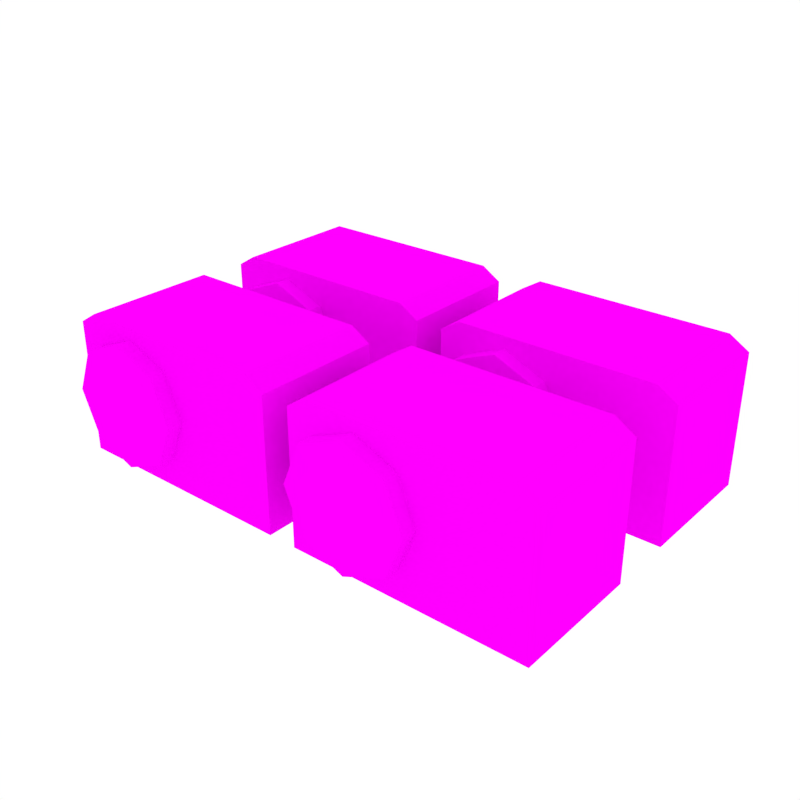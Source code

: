 # Source: AC_Unitx4.blend  (saved by Blender 2.79.0; exported with 4.5.12 LTS)
import bpy
from mathutils import Matrix  # noqa: F401  (used for matrix-valued properties, if any)

bpy.ops.wm.read_factory_settings(use_empty=True)
scene = bpy.context.scene
scene.name = 'Scene'

# ---- collections
col_collection_1 = bpy.data.collections.new('Collection 1'); scene.collection.children.link(col_collection_1)

# ---- images (referenced by path relative to the original .blend; pixels are not part of the script)
import os
ASSET_DIR = os.environ.get("B2B_ASSET_DIR", "")  # directory of the original .blend (textures are referenced by path, not embedded)
HERE = os.path.dirname(os.path.abspath(__file__))  # packed textures are extracted next to this script under _unpacked/

def load_image(name, relpath, width, height, colorspace="sRGB"):
    """Load a texture the original file referenced (path relative to the .blend, or extracted next to this script)."""
    p = next((c for c in (os.path.join(HERE, relpath), os.path.join(ASSET_DIR, relpath)) if relpath and os.path.exists(c)), "")
    if p:
        img = bpy.data.images.load(p, check_existing=True)
        img.name = name
    else:  # same state as the original file: an image datablock whose file is absent (Cycles renders it pink)
        img = bpy.data.images.new(name, width, height)
        img.source = "FILE"
        img.filepath = "//" + (relpath or name)
    img.colorspace_settings.name = colorspace
    return img
img_texture_green_png_001 = load_image('Texture_Green.png.001', 'Texture_Green.png', 1024, 1024, 'sRGB')

# ---- materials (node trees are filled in below, after node groups)
mat_texture = bpy.data.materials.new('Texture')
mat_texture.alpha_threshold = 0.0
mat_texture.roughness = 0.5

# ---- material node trees
mat_texture.use_nodes = True; mat_texture.node_tree.nodes.clear()
_N = mat_texture.node_tree.nodes; _L = mat_texture.node_tree.links
n0 = _N.new('ShaderNodeOutputMaterial'); n0.name = 'Material Output'; n0.location = (300, 300)
n1 = _N.new('ShaderNodeBsdfDiffuse'); n1.name = 'Diffuse BSDF'; n1.location = (10, 300)
n2 = _N.new('ShaderNodeTexImage'); n2.name = 'Image Texture'; n2.location = (-180, 300)
n2.width = 140
n2.image = img_texture_green_png_001
_L.new(n1.outputs[0], n0.inputs[0])
_L.new(n2.outputs[0], n1.inputs[0])
n0.is_active_output = True

# ---- world
world_world = bpy.data.worlds.new('World'); scene.world = world_world
world_world.color = (1.0, 1.0, 1.0)
world_world.use_sun_shadow = False
world_world.sun_shadow_jitter_overblur = 0.0
world_world.cycles.sampling_method = 'NONE'
world_world.cycles.sample_map_resolution = 256

# ---- meshes
me_cube_108 = bpy.data.meshes.new('Cube.108')
me_cube_108.from_pydata([(-0.3087, -0.1925, 0.0), (-0.3087, -0.0347, 0.0), (-0.02344, -0.1925, 0.0), (-0.02344, -0.0347, 0.0), (-0.15, -0.1716, 0.08836), (-0.15, -0.2119, 0.08836), (-0.1717, -0.1716, 0.0359), (-0.1717, -0.2119, 0.0359), (-0.2242, -0.1716, 0.01417), (-0.2242, -0.2119, 0.01417), (-0.2767, -0.1716, 0.0359), (-0.2767, -0.2119, 0.0359), (-0.2984, -0.1716, 0.08836), (-0.2984, -0.2119, 0.08836), (-0.2767, -0.1716, 0.1408), (-0.2767, -0.2119, 0.1408), (-0.2242, -0.1716, 0.1626), (-0.2242, -0.2119, 0.1626), (-0.1717, -0.1716, 0.1408), (-0.1717, -0.2119, 0.1408), (-0.2848, -0.1925, 0.1767), (-0.3087, -0.1925, 0.1619), (-0.3087, -0.0347, 0.1619), (-0.2848, -0.0347, 0.1767), (-0.02344, -0.1925, 0.1619), (-0.04731, -0.1925, 0.1767), (-0.04731, -0.0347, 0.1767), (-0.02344, -0.0347, 0.1619), (0.01085, -0.1925, 0.0), (0.01085, -0.0347, 0.0), (0.2961, -0.1925, 0.0), (0.2961, -0.0347, 0.0), (0.1695, -0.1716, 0.08836), (0.1695, -0.2119, 0.08836), (0.1478, -0.1716, 0.0359), (0.1478, -0.2119, 0.0359), (0.09534, -0.1716, 0.01417), (0.09534, -0.2119, 0.01417), (0.04287, -0.1716, 0.0359), (0.04287, -0.2119, 0.0359), (0.02114, -0.1716, 0.08836), (0.02114, -0.2119, 0.08836), (0.04287, -0.1716, 0.1408), (0.04287, -0.2119, 0.1408), (0.09534, -0.1716, 0.1626), (0.09534, -0.2119, 0.1626), (0.1478, -0.1716, 0.1408), (0.1478, -0.2119, 0.1408), (0.03473, -0.1925, 0.1767), (0.01085, -0.1925, 0.1619), (0.01085, -0.0347, 0.1619), (0.03473, -0.0347, 0.1767), (0.2961, -0.1925, 0.1619), (0.2722, -0.1925, 0.1767), (0.2722, -0.0347, 0.1767), (0.2961, -0.0347, 0.1619), (-0.3087, 0.0456, 0.0), (-0.3087, 0.2034, 0.0), (-0.02344, 0.0456, 0.0), (-0.02344, 0.2034, 0.0), (-0.15, 0.06657, 0.08836), (-0.15, 0.02629, 0.08836), (-0.1717, 0.06657, 0.0359), (-0.1717, 0.02629, 0.0359), (-0.2242, 0.06657, 0.01417), (-0.2242, 0.02629, 0.01417), (-0.2767, 0.06657, 0.0359), (-0.2767, 0.02629, 0.0359), (-0.2984, 0.06657, 0.08836), (-0.2984, 0.02629, 0.08836), (-0.2767, 0.06657, 0.1408), (-0.2767, 0.02629, 0.1408), (-0.2242, 0.06657, 0.1626), (-0.2242, 0.02629, 0.1626), (-0.1717, 0.06657, 0.1408), (-0.1717, 0.02629, 0.1408), (-0.2848, 0.0456, 0.1767), (-0.3087, 0.0456, 0.1619), (-0.3087, 0.2034, 0.1619), (-0.2848, 0.2034, 0.1767), (-0.02344, 0.0456, 0.1619), (-0.04731, 0.0456, 0.1767), (-0.04731, 0.2034, 0.1767), (-0.02344, 0.2034, 0.1619), (0.01085, 0.0456, 0.0), (0.01085, 0.2034, 0.0), (0.2961, 0.0456, 0.0), (0.2961, 0.2034, 0.0), (0.1695, 0.06657, 0.08836), (0.1695, 0.02629, 0.08836), (0.1478, 0.06657, 0.0359), (0.1478, 0.02629, 0.0359), (0.09534, 0.06657, 0.01417), (0.09534, 0.02629, 0.01417), (0.04287, 0.06657, 0.0359), (0.04287, 0.02629, 0.0359), (0.02114, 0.06657, 0.08836), (0.02114, 0.02629, 0.08836), (0.04287, 0.06657, 0.1408), (0.04287, 0.02629, 0.1408), (0.09534, 0.06657, 0.1626), (0.09534, 0.02629, 0.1626), (0.1478, 0.06657, 0.1408), (0.1478, 0.02629, 0.1408), (0.03473, 0.0456, 0.1767), (0.01085, 0.0456, 0.1619), (0.01085, 0.2034, 0.1619), (0.03473, 0.2034, 0.1767), (0.2961, 0.0456, 0.1619), (0.2722, 0.0456, 0.1767), (0.2722, 0.2034, 0.1767), (0.2961, 0.2034, 0.1619)], [], [(26, 23, 20, 25), (3, 27, 24, 2), (0, 21, 22, 1), (1, 3, 2, 0), (1, 22, 23, 26, 27, 3), (4, 5, 7, 6), (6, 7, 9, 8), (8, 9, 11, 10), (10, 11, 13, 12), (12, 13, 15, 14), (14, 15, 17, 16), (7, 5, 19, 17, 15, 13, 11, 9), (16, 17, 19, 18), (18, 19, 5, 4), (4, 6, 8, 10, 12, 14, 16, 18), (20, 23, 22, 21), (26, 25, 24, 27), (2, 24, 25, 20, 21, 0), (54, 51, 48, 53), (31, 55, 52, 30), (28, 49, 50, 29), (29, 31, 30, 28), (29, 50, 51, 54, 55, 31), (32, 33, 35, 34), (34, 35, 37, 36), (36, 37, 39, 38), (38, 39, 41, 40), (40, 41, 43, 42), (42, 43, 45, 44), (35, 33, 47, 45, 43, 41, 39, 37), (44, 45, 47, 46), (46, 47, 33, 32), (32, 34, 36, 38, 40, 42, 44, 46), (48, 51, 50, 49), (54, 53, 52, 55), (30, 52, 53, 48, 49, 28), (82, 79, 76, 81), (59, 83, 80, 58), (56, 77, 78, 57), (57, 59, 58, 56), (57, 78, 79, 82, 83, 59), (60, 61, 63, 62), (62, 63, 65, 64), (64, 65, 67, 66), (66, 67, 69, 68), (68, 69, 71, 70), (70, 71, 73, 72), (63, 61, 75, 73, 71, 69, 67, 65), (72, 73, 75, 74), (74, 75, 61, 60), (60, 62, 64, 66, 68, 70, 72, 74), (76, 79, 78, 77), (82, 81, 80, 83), (58, 80, 81, 76, 77, 56), (110, 107, 104, 109), (87, 111, 108, 86), (84, 105, 106, 85), (85, 87, 86, 84), (85, 106, 107, 110, 111, 87), (88, 89, 91, 90), (90, 91, 93, 92), (92, 93, 95, 94), (94, 95, 97, 96), (96, 97, 99, 98), (98, 99, 101, 100), (91, 89, 103, 101, 99, 97, 95, 93), (100, 101, 103, 102), (102, 103, 89, 88), (88, 90, 92, 94, 96, 98, 100, 102), (104, 107, 106, 105), (110, 109, 108, 111), (86, 108, 109, 104, 105, 84)])
_uv = me_cube_108.uv_layers.new(name='UVMap')
_uv.uv.foreach_set('vector', [0.1705, 0.2052, 0.1227, 0.2052, 0.1227, 0.144, 0.1705, 0.144, 0.113, 0.144, 0.113, 0.2001, 0.05561, 0.2001, 0.05561, 0.144, 0.2231, 0.2052, 0.1705, 0.2052, 0.1705, 0.144, 0.2231, 0.144, 0.113, 0.144, 0.113, 0.08272, 0.1705, 0.08272, 0.1705, 0.144, 0.113, 0.144, 0.06041, 0.144, 0.05561, 0.1388, 0.05561, 0.08784, 0.06041, 0.08272, 0.113, 0.08272, 0.6872, 0.6578, 0.6656, 0.6578, 0.6656, 0.631, 0.6872, 0.631, 0.7088, 0.631, 0.7304, 0.631, 0.7304, 0.6476, 0.7088, 0.6476, 0.7088, 0.6476, 0.7304, 0.6476, 0.7304, 0.6642, 0.7088, 0.6642, 0.644, 0.631, 0.6656, 0.631, 0.6656, 0.6578, 0.644, 0.6578, 0.644, 0.6578, 0.6656, 0.6578, 0.6656, 0.6846, 0.644, 0.6846, 0.7088, 0.6642, 0.6872, 0.6642, 0.6872, 0.6476, 0.7088, 0.6476, 0.6013, 0.6895, 0.6013, 0.6619, 0.6138, 0.6376, 0.6315, 0.631, 0.644, 0.6459, 0.644, 0.6735, 0.6315, 0.6978, 0.6138, 0.7044, 0.7088, 0.6476, 0.6872, 0.6476, 0.6872, 0.631, 0.7088, 0.631, 0.6872, 0.6846, 0.6656, 0.6846, 0.6656, 0.6578, 0.6872, 0.6578, 0.5587, 0.6619, 0.5712, 0.6376, 0.5888, 0.631, 0.6013, 0.6459, 0.6013, 0.6735, 0.5888, 0.6978, 0.5712, 0.7044, 0.5587, 0.6895, 0.1227, 0.144, 0.1227, 0.2052, 0.1179, 0.2052, 0.1179, 0.144, 0.113, 0.2052, 0.05561, 0.2052, 0.05561, 0.2001, 0.113, 0.2001, 0.1705, 0.08272, 0.2231, 0.08272, 0.2279, 0.08784, 0.2279, 0.1388, 0.2231, 0.144, 0.1705, 0.144, 0.1705, 0.2052, 0.1227, 0.2052, 0.1227, 0.144, 0.1705, 0.144, 0.113, 0.144, 0.113, 0.2001, 0.05561, 0.2001, 0.05561, 0.144, 0.2231, 0.2052, 0.1705, 0.2052, 0.1705, 0.144, 0.2231, 0.144, 0.113, 0.144, 0.113, 0.08272, 0.1705, 0.08272, 0.1705, 0.144, 0.113, 0.144, 0.06041, 0.144, 0.05561, 0.1388, 0.05561, 0.08784, 0.06041, 0.08272, 0.113, 0.08272, 0.6872, 0.6578, 0.6656, 0.6578, 0.6656, 0.631, 0.6872, 0.631, 0.7088, 0.631, 0.7304, 0.631, 0.7304, 0.6476, 0.7088, 0.6476, 0.7088, 0.6476, 0.7304, 0.6476, 0.7304, 0.6642, 0.7088, 0.6642, 0.644, 0.631, 0.6656, 0.631, 0.6656, 0.6578, 0.644, 0.6578, 0.644, 0.6578, 0.6656, 0.6578, 0.6656, 0.6846, 0.644, 0.6846, 0.7088, 0.6642, 0.6872, 0.6642, 0.6872, 0.6476, 0.7088, 0.6476, 0.6013, 0.6895, 0.6013, 0.6619, 0.6138, 0.6376, 0.6315, 0.631, 0.644, 0.6459, 0.644, 0.6735, 0.6315, 0.6978, 0.6138, 0.7044, 0.7088, 0.6476, 0.6872, 0.6476, 0.6872, 0.631, 0.7088, 0.631, 0.6872, 0.6846, 0.6656, 0.6846, 0.6656, 0.6578, 0.6872, 0.6578, 0.5587, 0.6619, 0.5712, 0.6376, 0.5888, 0.631, 0.6013, 0.6459, 0.6013, 0.6735, 0.5888, 0.6978, 0.5712, 0.7044, 0.5587, 0.6895, 0.1227, 0.144, 0.1227, 0.2052, 0.1179, 0.2052, 0.1179, 0.144, 0.113, 0.2052, 0.05561, 0.2052, 0.05561, 0.2001, 0.113, 0.2001, 0.1705, 0.08272, 0.2231, 0.08272, 0.2279, 0.08784, 0.2279, 0.1388, 0.2231, 0.144, 0.1705, 0.144, 0.1705, 0.2052, 0.1227, 0.2052, 0.1227, 0.144, 0.1705, 0.144, 0.113, 0.144, 0.113, 0.2001, 0.05561, 0.2001, 0.05561, 0.144, 0.2231, 0.2052, 0.1705, 0.2052, 0.1705, 0.144, 0.2231, 0.144, 0.113, 0.144, 0.113, 0.08272, 0.1705, 0.08272, 0.1705, 0.144, 0.113, 0.144, 0.06041, 0.144, 0.05561, 0.1388, 0.05561, 0.08784, 0.06041, 0.08272, 0.113, 0.08272, 0.6872, 0.6578, 0.6656, 0.6578, 0.6656, 0.631, 0.6872, 0.631, 0.7088, 0.631, 0.7304, 0.631, 0.7304, 0.6476, 0.7088, 0.6476, 0.7088, 0.6476, 0.7304, 0.6476, 0.7304, 0.6642, 0.7088, 0.6642, 0.644, 0.631, 0.6656, 0.631, 0.6656, 0.6578, 0.644, 0.6578, 0.644, 0.6578, 0.6656, 0.6578, 0.6656, 0.6846, 0.644, 0.6846, 0.7088, 0.6642, 0.6872, 0.6642, 0.6872, 0.6476, 0.7088, 0.6476, 0.6013, 0.6895, 0.6013, 0.6619, 0.6138, 0.6376, 0.6315, 0.631, 0.644, 0.6459, 0.644, 0.6735, 0.6315, 0.6978, 0.6138, 0.7044, 0.7088, 0.6476, 0.6872, 0.6476, 0.6872, 0.631, 0.7088, 0.631, 0.6872, 0.6846, 0.6656, 0.6846, 0.6656, 0.6578, 0.6872, 0.6578, 0.5587, 0.6619, 0.5712, 0.6376, 0.5888, 0.631, 0.6013, 0.6459, 0.6013, 0.6735, 0.5888, 0.6978, 0.5712, 0.7044, 0.5587, 0.6895, 0.1227, 0.144, 0.1227, 0.2052, 0.1179, 0.2052, 0.1179, 0.144, 0.113, 0.2052, 0.05561, 0.2052, 0.05561, 0.2001, 0.113, 0.2001, 0.1705, 0.08272, 0.2231, 0.08272, 0.2279, 0.08784, 0.2279, 0.1388, 0.2231, 0.144, 0.1705, 0.144, 0.1705, 0.2052, 0.1227, 0.2052, 0.1227, 0.144, 0.1705, 0.144, 0.113, 0.144, 0.113, 0.2001, 0.05561, 0.2001, 0.05561, 0.144, 0.2231, 0.2052, 0.1705, 0.2052, 0.1705, 0.144, 0.2231, 0.144, 0.113, 0.144, 0.113, 0.08272, 0.1705, 0.08272, 0.1705, 0.144, 0.113, 0.144, 0.06041, 0.144, 0.05561, 0.1388, 0.05561, 0.08784, 0.06041, 0.08272, 0.113, 0.08272, 0.6872, 0.6578, 0.6656, 0.6578, 0.6656, 0.631, 0.6872, 0.631, 0.7088, 0.631, 0.7304, 0.631, 0.7304, 0.6476, 0.7088, 0.6476, 0.7088, 0.6476, 0.7304, 0.6476, 0.7304, 0.6642, 0.7088, 0.6642, 0.644, 0.631, 0.6656, 0.631, 0.6656, 0.6578, 0.644, 0.6578, 0.644, 0.6578, 0.6656, 0.6578, 0.6656, 0.6846, 0.644, 0.6846, 0.7088, 0.6642, 0.6872, 0.6642, 0.6872, 0.6476, 0.7088, 0.6476, 0.6013, 0.6895, 0.6013, 0.6619, 0.6138, 0.6376, 0.6315, 0.631, 0.644, 0.6459, 0.644, 0.6735, 0.6315, 0.6978, 0.6138, 0.7044, 0.7088, 0.6476, 0.6872, 0.6476, 0.6872, 0.631, 0.7088, 0.631, 0.6872, 0.6846, 0.6656, 0.6846, 0.6656, 0.6578, 0.6872, 0.6578, 0.5587, 0.6619, 0.5712, 0.6376, 0.5888, 0.631, 0.6013, 0.6459, 0.6013, 0.6735, 0.5888, 0.6978, 0.5712, 0.7044, 0.5587, 0.6895, 0.1227, 0.144, 0.1227, 0.2052, 0.1179, 0.2052, 0.1179, 0.144, 0.113, 0.2052, 0.05561, 0.2052, 0.05561, 0.2001, 0.113, 0.2001, 0.1705, 0.08272, 0.2231, 0.08272, 0.2279, 0.08784, 0.2279, 0.1388, 0.2231, 0.144, 0.1705, 0.144])
me_cube_108.materials.append(mat_texture)
me_cube_108.use_remesh_preserve_volume = False
me_cube_108.use_remesh_preserve_attributes = False
me_cube_108.use_mirror_vertex_groups = False
me_cube_108.update()

# ---- objects
ob_ac_unitx4 = bpy.data.objects.new('AC_Unitx4', me_cube_108)

# ---- transforms, parenting, visibility, modifiers, constraints
ob_ac_unitx4.location = (0.0, 0.0, 0.0)
ob_ac_unitx4.lineart.crease_threshold = 0.0

# ---- collection membership
col_collection_1.objects.link(ob_ac_unitx4)

# ---- scene / render settings (as saved in the file)
scene.frame_start = 1; scene.frame_end = 250; scene.frame_set(0)
scene.render.engine = 'CYCLES'
scene.render.resolution_x = 1000
scene.render.resolution_y = 1000
scene.render.dither_intensity = 0.0
scene.cycles.samples = 200
scene.cycles.sampling_pattern = 'TABULATED_SOBOL'
scene.cycles.light_sampling_threshold = 0.0
scene.cycles.use_adaptive_sampling = False
scene.cycles.use_light_tree = False
scene.cycles.caustics_reflective = False
scene.cycles.caustics_refractive = False
scene.cycles.blur_glossy = 0.0
scene.cycles.max_bounces = 2
scene.cycles.pixel_filter_type = 'GAUSSIAN'
scene.cycles.sample_clamp_indirect = 0.0
scene.view_settings.view_transform = 'Standard'
bpy.context.view_layer.update()

# ---- added for rendering (the .blend has no active camera): camera
cam_auto = bpy.data.cameras.new('AutoCamera')
cam_auto.lens = 50.0
cam_auto.sensor_width = 36.0
cam_auto.clip_end = 1000.0
ob_auto_camera = bpy.data.objects.new('AutoCamera', cam_auto)
scene.collection.objects.link(ob_auto_camera)
ob_auto_camera.location = (0.691894, -0.842032, 0.646914)
ob_auto_camera.rotation_euler = (1.09748, -7.21219e-08, 0.694738)
scene.camera = ob_auto_camera
bpy.context.view_layer.update()
